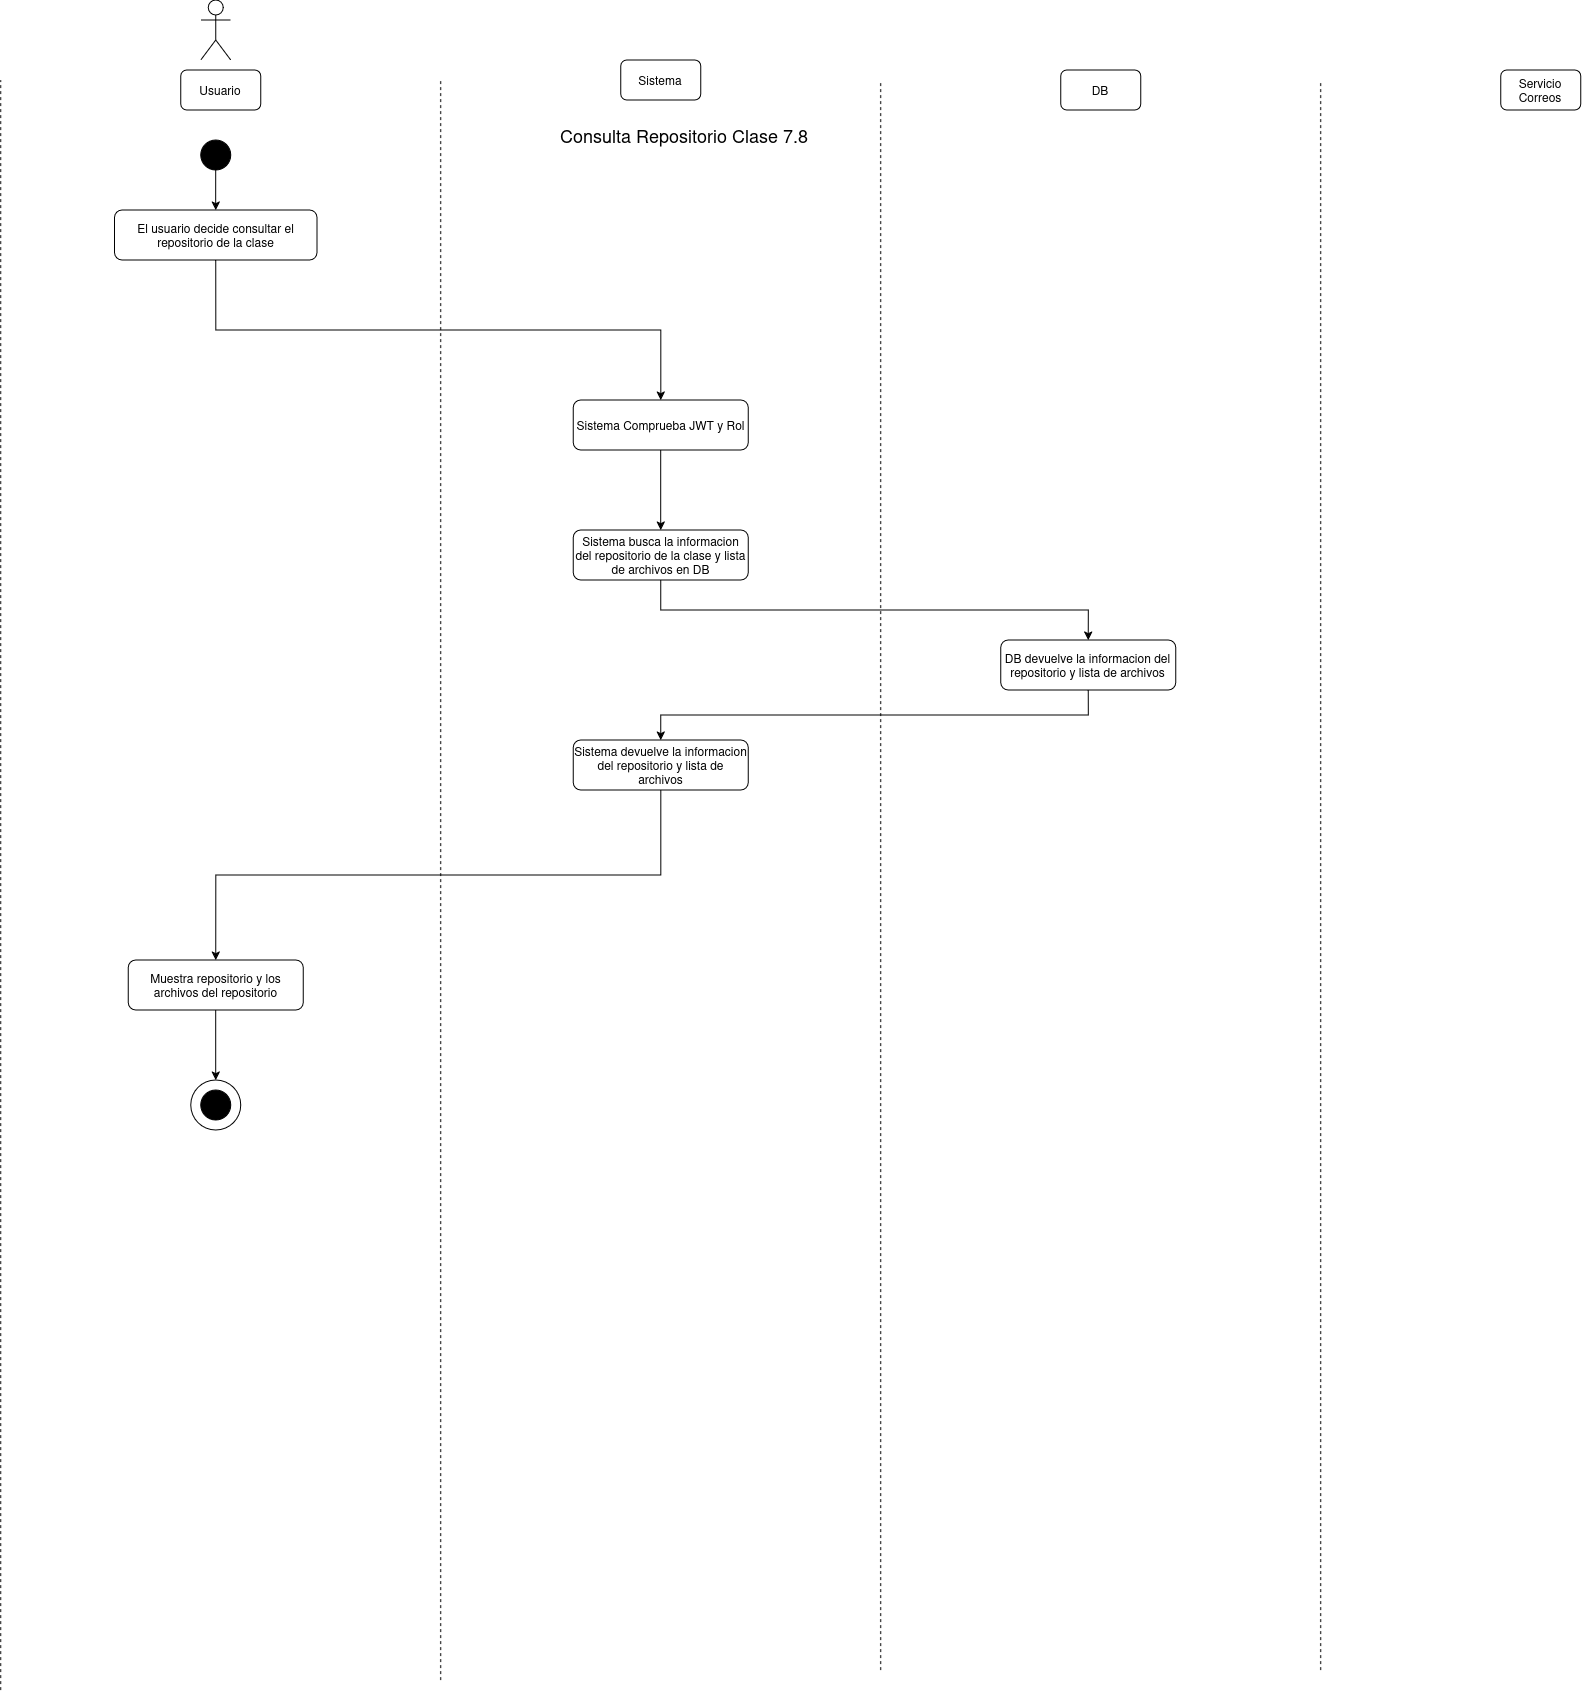

The diagram above was exported from draw.io. Its source (the exported page's mxGraphModel, read from the mxfile embedded in the PNG):
<mxGraphModel dx="1233" dy="723" grid="1" gridSize="10" guides="1" tooltips="1" connect="1" arrows="1" fold="1" page="1" pageScale="1" pageWidth="850" pageHeight="1100" math="0" shadow="0">
  <root>
    <mxCell id="XdfGHDBi-t-97fGOvTi0-0" />
    <mxCell id="XdfGHDBi-t-97fGOvTi0-1" parent="XdfGHDBi-t-97fGOvTi0-0" />
    <mxCell id="XdfGHDBi-t-97fGOvTi0-2" parent="XdfGHDBi-t-97fGOvTi0-1" style="shape=umlActor;verticalLabelPosition=bottom;verticalAlign=top;html=1;outlineConnect=0;" value="" vertex="1">
      <mxGeometry height="60" width="30" x="230" y="40" as="geometry" />
    </mxCell>
    <mxCell id="XdfGHDBi-t-97fGOvTi0-3" parent="XdfGHDBi-t-97fGOvTi0-1" style="rounded=1;whiteSpace=wrap;html=1;" value="Usuario" vertex="1">
      <mxGeometry height="40" width="80" x="210" y="110" as="geometry" />
    </mxCell>
    <mxCell id="XdfGHDBi-t-97fGOvTi0-4" parent="XdfGHDBi-t-97fGOvTi0-1" style="rounded=1;whiteSpace=wrap;html=1;" value="Sistema" vertex="1">
      <mxGeometry height="40" width="80" x="650" y="100" as="geometry" />
    </mxCell>
    <mxCell id="XdfGHDBi-t-97fGOvTi0-5" parent="XdfGHDBi-t-97fGOvTi0-1" style="rounded=1;whiteSpace=wrap;html=1;" value="DB" vertex="1">
      <mxGeometry height="40" width="80" x="1090" y="110" as="geometry" />
    </mxCell>
    <mxCell id="XdfGHDBi-t-97fGOvTi0-6" parent="XdfGHDBi-t-97fGOvTi0-1" style="rounded=1;whiteSpace=wrap;html=1;" value="Servicio Correos" vertex="1">
      <mxGeometry height="40" width="80" x="1530" y="110" as="geometry" />
    </mxCell>
    <mxCell id="XdfGHDBi-t-97fGOvTi0-7" edge="1" parent="XdfGHDBi-t-97fGOvTi0-1" style="endArrow=none;dashed=1;html=1;rounded=0;" value="">
      <mxGeometry height="50" relative="1" width="50" as="geometry">
        <mxPoint x="30" y="1730" as="sourcePoint" />
        <mxPoint x="30" y="120" as="targetPoint" />
      </mxGeometry>
    </mxCell>
    <mxCell id="XdfGHDBi-t-97fGOvTi0-8" edge="1" parent="XdfGHDBi-t-97fGOvTi0-1" style="endArrow=none;dashed=1;html=1;rounded=0;" value="">
      <mxGeometry height="50" relative="1" width="50" as="geometry">
        <mxPoint x="470" y="1720" as="sourcePoint" />
        <mxPoint x="470" y="120" as="targetPoint" />
      </mxGeometry>
    </mxCell>
    <mxCell id="XdfGHDBi-t-97fGOvTi0-9" edge="1" parent="XdfGHDBi-t-97fGOvTi0-1" style="endArrow=none;dashed=1;html=1;rounded=0;" value="">
      <mxGeometry height="50" relative="1" width="50" as="geometry">
        <mxPoint x="910" y="1710" as="sourcePoint" />
        <mxPoint x="910" y="120" as="targetPoint" />
      </mxGeometry>
    </mxCell>
    <mxCell id="XdfGHDBi-t-97fGOvTi0-10" edge="1" parent="XdfGHDBi-t-97fGOvTi0-1" style="endArrow=none;dashed=1;html=1;rounded=0;" value="">
      <mxGeometry height="50" relative="1" width="50" as="geometry">
        <mxPoint x="1350" y="1710" as="sourcePoint" />
        <mxPoint x="1350" y="120" as="targetPoint" />
      </mxGeometry>
    </mxCell>
    <mxCell id="XdfGHDBi-t-97fGOvTi0-11" parent="XdfGHDBi-t-97fGOvTi0-1" style="ellipse;whiteSpace=wrap;html=1;aspect=fixed;strokeColor=#000000;fillColor=#000000;" value="" vertex="1">
      <mxGeometry height="30" width="30" x="230" y="180" as="geometry" />
    </mxCell>
    <mxCell id="XdfGHDBi-t-97fGOvTi0-12" parent="XdfGHDBi-t-97fGOvTi0-1" style="text;html=1;whiteSpace=wrap;strokeColor=none;fillColor=none;align=center;verticalAlign=middle;rounded=0;" value="&lt;div&gt;&lt;font style=&quot;font-size: 18px;&quot;&gt;Consulta Repositorio Clase 7.8&lt;/font&gt;&lt;/div&gt;" vertex="1">
      <mxGeometry height="30" width="450" x="489" y="160" as="geometry" />
    </mxCell>
    <mxCell id="XdfGHDBi-t-97fGOvTi0-13" edge="1" parent="XdfGHDBi-t-97fGOvTi0-1" source="XdfGHDBi-t-97fGOvTi0-14" style="edgeStyle=orthogonalEdgeStyle;rounded=0;orthogonalLoop=1;jettySize=auto;html=1;entryX=0.5;entryY=0;entryDx=0;entryDy=0;exitX=0.5;exitY=1;exitDx=0;exitDy=0;" target="XdfGHDBi-t-97fGOvTi0-16">
      <mxGeometry relative="1" as="geometry" />
    </mxCell>
    <mxCell id="XdfGHDBi-t-97fGOvTi0-14" parent="XdfGHDBi-t-97fGOvTi0-1" style="rounded=1;whiteSpace=wrap;html=1;" value="El usuario decide consultar el repositorio de la clase" vertex="1">
      <mxGeometry height="50" width="202.5" x="143.71" y="250" as="geometry" />
    </mxCell>
    <mxCell id="XdfGHDBi-t-97fGOvTi0-15" edge="1" parent="XdfGHDBi-t-97fGOvTi0-1" source="XdfGHDBi-t-97fGOvTi0-16" style="edgeStyle=orthogonalEdgeStyle;rounded=0;orthogonalLoop=1;jettySize=auto;html=1;entryX=0.5;entryY=0;entryDx=0;entryDy=0;" target="XdfGHDBi-t-97fGOvTi0-17">
      <mxGeometry relative="1" as="geometry" />
    </mxCell>
    <mxCell id="XdfGHDBi-t-97fGOvTi0-16" parent="XdfGHDBi-t-97fGOvTi0-1" style="rounded=1;whiteSpace=wrap;html=1;" value="Sistema Comprueba JWT y Rol" vertex="1">
      <mxGeometry height="50" width="175" x="602.5" y="440" as="geometry" />
    </mxCell>
    <mxCell id="XdfGHDBi-t-97fGOvTi0-17" parent="XdfGHDBi-t-97fGOvTi0-1" style="rounded=1;whiteSpace=wrap;html=1;" value="Sistema busca la informacion del repositorio de la clase y lista de archivos en DB" vertex="1">
      <mxGeometry height="50" width="175" x="602.5" y="570" as="geometry" />
    </mxCell>
    <mxCell id="XdfGHDBi-t-97fGOvTi0-18" edge="1" parent="XdfGHDBi-t-97fGOvTi0-1" source="XdfGHDBi-t-97fGOvTi0-17" style="edgeStyle=orthogonalEdgeStyle;rounded=0;orthogonalLoop=1;jettySize=auto;html=1;entryX=0.5;entryY=0;entryDx=0;entryDy=0;exitX=0.5;exitY=1;exitDx=0;exitDy=0;" target="AL6iPq6SDlz84Nx_1Gav-0">
      <mxGeometry relative="1" as="geometry">
        <mxPoint x="1130" y="750" as="sourcePoint" />
        <mxPoint x="690" y="760" as="targetPoint" />
      </mxGeometry>
    </mxCell>
    <mxCell id="XdfGHDBi-t-97fGOvTi0-19" edge="1" parent="XdfGHDBi-t-97fGOvTi0-1" source="XdfGHDBi-t-97fGOvTi0-25" style="edgeStyle=orthogonalEdgeStyle;rounded=0;orthogonalLoop=1;jettySize=auto;html=1;entryX=0.5;entryY=0;entryDx=0;entryDy=0;exitX=0.5;exitY=1;exitDx=0;exitDy=0;" target="XdfGHDBi-t-97fGOvTi0-21">
      <mxGeometry relative="1" as="geometry">
        <mxPoint x="687.54" y="990" as="sourcePoint" />
      </mxGeometry>
    </mxCell>
    <mxCell id="XdfGHDBi-t-97fGOvTi0-20" edge="1" parent="XdfGHDBi-t-97fGOvTi0-1" source="XdfGHDBi-t-97fGOvTi0-21" style="edgeStyle=orthogonalEdgeStyle;rounded=0;orthogonalLoop=1;jettySize=auto;html=1;entryX=0.5;entryY=0;entryDx=0;entryDy=0;" target="XdfGHDBi-t-97fGOvTi0-22">
      <mxGeometry relative="1" as="geometry" />
    </mxCell>
    <mxCell id="XdfGHDBi-t-97fGOvTi0-21" parent="XdfGHDBi-t-97fGOvTi0-1" style="rounded=1;whiteSpace=wrap;html=1;" value="Muestra repositorio y los archivos del repositorio" vertex="1">
      <mxGeometry height="50" width="175" x="157.45999999999998" y="1000" as="geometry" />
    </mxCell>
    <mxCell id="XdfGHDBi-t-97fGOvTi0-22" parent="XdfGHDBi-t-97fGOvTi0-1" style="ellipse;whiteSpace=wrap;html=1;aspect=fixed;" value="" vertex="1">
      <mxGeometry height="50" width="50" x="219.99999999999997" y="1120" as="geometry" />
    </mxCell>
    <mxCell id="XdfGHDBi-t-97fGOvTi0-23" parent="XdfGHDBi-t-97fGOvTi0-1" style="ellipse;whiteSpace=wrap;html=1;aspect=fixed;strokeColor=#000000;fillColor=#000000;" value="" vertex="1">
      <mxGeometry height="30" width="30" x="229.99999999999997" y="1130" as="geometry" />
    </mxCell>
    <mxCell id="XdfGHDBi-t-97fGOvTi0-24" edge="1" parent="XdfGHDBi-t-97fGOvTi0-1" source="XdfGHDBi-t-97fGOvTi0-11" style="edgeStyle=orthogonalEdgeStyle;rounded=0;orthogonalLoop=1;jettySize=auto;html=1;entryX=0.5;entryY=0;entryDx=0;entryDy=0;exitX=0.5;exitY=1;exitDx=0;exitDy=0;" target="XdfGHDBi-t-97fGOvTi0-14">
      <mxGeometry relative="1" as="geometry">
        <mxPoint x="244.96000000000004" y="310" as="sourcePoint" />
      </mxGeometry>
    </mxCell>
    <mxCell id="XdfGHDBi-t-97fGOvTi0-25" parent="XdfGHDBi-t-97fGOvTi0-1" style="rounded=1;whiteSpace=wrap;html=1;" value="Sistema devuelve la informacion del repositorio y lista de archivos" vertex="1">
      <mxGeometry height="50" width="175" x="602.5" y="780" as="geometry" />
    </mxCell>
    <mxCell id="AL6iPq6SDlz84Nx_1Gav-1" edge="1" parent="XdfGHDBi-t-97fGOvTi0-1" source="AL6iPq6SDlz84Nx_1Gav-0" style="edgeStyle=orthogonalEdgeStyle;rounded=0;orthogonalLoop=1;jettySize=auto;html=1;entryX=0.5;entryY=0;entryDx=0;entryDy=0;exitX=0.5;exitY=1;exitDx=0;exitDy=0;" target="XdfGHDBi-t-97fGOvTi0-25">
      <mxGeometry relative="1" as="geometry" />
    </mxCell>
    <mxCell id="AL6iPq6SDlz84Nx_1Gav-0" parent="XdfGHDBi-t-97fGOvTi0-1" style="rounded=1;whiteSpace=wrap;html=1;" value="DB devuelve la informacion del repositorio y lista de archivos" vertex="1">
      <mxGeometry height="50" width="175" x="1030" y="680" as="geometry" />
    </mxCell>
  </root>
</mxGraphModel>